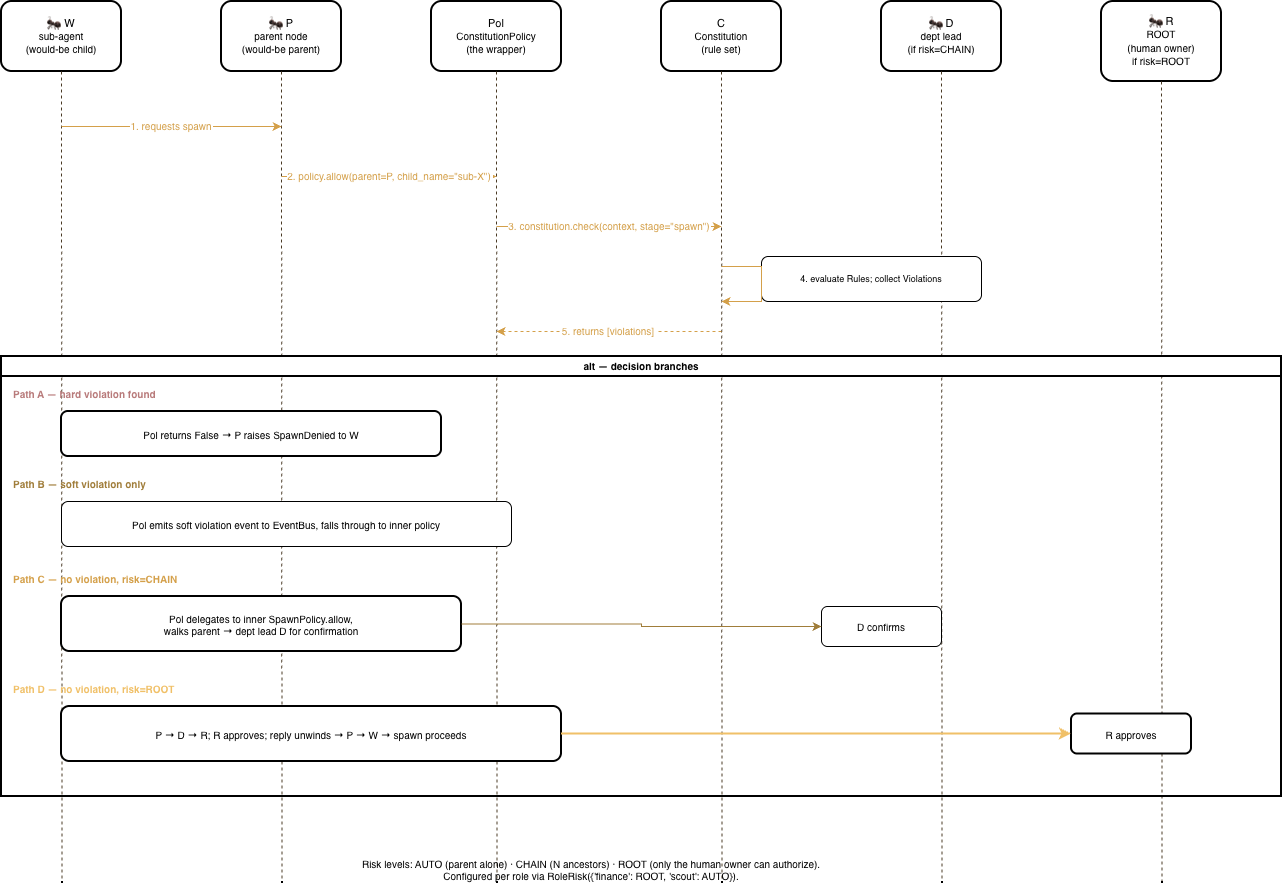

The diagram above was exported from draw.io. Its source (the exported page's mxGraphModel, read from the mxfile embedded in the PNG):
<mxGraphModel dx="1332" dy="833" grid="1" gridSize="10" guides="1" tooltips="1" connect="1" arrows="1" fold="1" page="1" pageScale="1" pageWidth="850" pageHeight="1100" math="0" shadow="0">
  <root>
    <mxCell id="0" />
    <mxCell id="1" parent="0" />
    <mxCell id="gj2l81YkfSKLiWlk1aE5-1" parent="1" style="rounded=1;whiteSpace=wrap;html=1;strokeWidth=2;fontSize=11;" value="🐜 W&lt;br/&gt;&lt;font style='font-size:10px'&gt;sub-agent&lt;br/&gt;(would-be child)&lt;/font&gt;" vertex="1">
      <mxGeometry height="70" width="120" x="60" y="40" as="geometry" />
    </mxCell>
    <mxCell id="gj2l81YkfSKLiWlk1aE5-2" parent="1" style="rounded=1;whiteSpace=wrap;html=1;strokeWidth=2;fontSize=11;" value="🐜 P&lt;br/&gt;&lt;font style='font-size:10px'&gt;parent node&lt;br/&gt;(would-be parent)&lt;/font&gt;" vertex="1">
      <mxGeometry height="70" width="120" x="280" y="40" as="geometry" />
    </mxCell>
    <mxCell id="gj2l81YkfSKLiWlk1aE5-3" parent="1" style="rounded=1;whiteSpace=wrap;html=1;strokeWidth=2;fontSize=11;" value="Pol&lt;br/&gt;&lt;font style='font-size:10px'&gt;ConstitutionPolicy&lt;br/&gt;(the wrapper)&lt;/font&gt;" vertex="1">
      <mxGeometry height="70" width="130" x="490" y="40" as="geometry" />
    </mxCell>
    <mxCell id="gj2l81YkfSKLiWlk1aE5-4" parent="1" style="rounded=1;whiteSpace=wrap;html=1;strokeWidth=2;fontSize=11;" value="C&lt;br/&gt;&lt;font style='font-size:10px'&gt;Constitution&lt;br/&gt;(rule set)&lt;/font&gt;" vertex="1">
      <mxGeometry height="70" width="120" x="720" y="40" as="geometry" />
    </mxCell>
    <mxCell id="gj2l81YkfSKLiWlk1aE5-5" parent="1" style="rounded=1;whiteSpace=wrap;html=1;strokeWidth=2;fontSize=11;" value="🐜 D&lt;br/&gt;&lt;font style='font-size:10px'&gt;dept lead&lt;br/&gt;(if risk=CHAIN)&lt;/font&gt;" vertex="1">
      <mxGeometry height="70" width="120" x="940" y="40" as="geometry" />
    </mxCell>
    <mxCell id="gj2l81YkfSKLiWlk1aE5-6" parent="1" style="rounded=1;whiteSpace=wrap;html=1;strokeWidth=2;fontSize=11;" value="🐜 R&lt;br/&gt;&lt;font style='font-size:10px'&gt;ROOT&lt;br/&gt;(human owner)&lt;br/&gt;if risk=ROOT&lt;/font&gt;" vertex="1">
      <mxGeometry height="80" width="120" x="1160" y="40" as="geometry" />
    </mxCell>
    <mxCell id="gj2l81YkfSKLiWlk1aE5-7" edge="1" parent="1" source="gj2l81YkfSKLiWlk1aE5-1" style="edgeStyle=none;rounded=0;strokeColor=#4a3a25;strokeWidth=1;dashed=1;endArrow=none;" target="gj2l81YkfSKLiWlk1aE5-8">
      <mxGeometry relative="1" as="geometry" />
    </mxCell>
    <mxCell id="gj2l81YkfSKLiWlk1aE5-8" parent="1" style="point;" value="" vertex="1">
      <mxGeometry height="1" width="1" x="120" y="920" as="geometry" />
    </mxCell>
    <mxCell id="gj2l81YkfSKLiWlk1aE5-9" edge="1" parent="1" source="gj2l81YkfSKLiWlk1aE5-2" style="edgeStyle=none;rounded=0;strokeColor=#4a3a25;strokeWidth=1;dashed=1;endArrow=none;" target="gj2l81YkfSKLiWlk1aE5-10">
      <mxGeometry relative="1" as="geometry" />
    </mxCell>
    <mxCell id="gj2l81YkfSKLiWlk1aE5-10" parent="1" style="point;" value="" vertex="1">
      <mxGeometry height="1" width="1" x="340" y="920" as="geometry" />
    </mxCell>
    <mxCell id="gj2l81YkfSKLiWlk1aE5-11" edge="1" parent="1" source="gj2l81YkfSKLiWlk1aE5-3" style="edgeStyle=none;rounded=0;strokeColor=#4a3a25;strokeWidth=1;dashed=1;endArrow=none;" target="gj2l81YkfSKLiWlk1aE5-12">
      <mxGeometry relative="1" as="geometry" />
    </mxCell>
    <mxCell id="gj2l81YkfSKLiWlk1aE5-12" parent="1" style="point;" value="" vertex="1">
      <mxGeometry height="1" width="1" x="555" y="920" as="geometry" />
    </mxCell>
    <mxCell id="gj2l81YkfSKLiWlk1aE5-13" edge="1" parent="1" source="gj2l81YkfSKLiWlk1aE5-4" style="edgeStyle=none;rounded=0;strokeColor=#4a3a25;strokeWidth=1;dashed=1;endArrow=none;" target="gj2l81YkfSKLiWlk1aE5-14">
      <mxGeometry relative="1" as="geometry" />
    </mxCell>
    <mxCell id="gj2l81YkfSKLiWlk1aE5-14" parent="1" style="point;" value="" vertex="1">
      <mxGeometry height="1" width="1" x="780" y="920" as="geometry" />
    </mxCell>
    <mxCell id="gj2l81YkfSKLiWlk1aE5-15" edge="1" parent="1" source="gj2l81YkfSKLiWlk1aE5-5" style="edgeStyle=none;rounded=0;strokeColor=#4a3a25;strokeWidth=1;dashed=1;endArrow=none;" target="gj2l81YkfSKLiWlk1aE5-16">
      <mxGeometry relative="1" as="geometry" />
    </mxCell>
    <mxCell id="gj2l81YkfSKLiWlk1aE5-16" parent="1" style="point;" value="" vertex="1">
      <mxGeometry height="1" width="1" x="1000" y="920" as="geometry" />
    </mxCell>
    <mxCell id="gj2l81YkfSKLiWlk1aE5-17" edge="1" parent="1" source="gj2l81YkfSKLiWlk1aE5-6" style="edgeStyle=none;rounded=0;strokeColor=#4a3a25;strokeWidth=1;dashed=1;endArrow=none;" target="gj2l81YkfSKLiWlk1aE5-18">
      <mxGeometry relative="1" as="geometry" />
    </mxCell>
    <mxCell id="gj2l81YkfSKLiWlk1aE5-18" parent="1" style="point;" value="" vertex="1">
      <mxGeometry height="1" width="1" x="1220" y="920" as="geometry" />
    </mxCell>
    <mxCell id="gj2l81YkfSKLiWlk1aE5-19" edge="1" parent="1" style="edgeStyle=orthogonalEdgeStyle;rounded=0;strokeColor=#d4a04a;fontColor=#d4a04a;fontSize=10;" value="1. requests spawn">
      <mxGeometry relative="1" as="geometry">
        <mxPoint x="120" y="165" as="sourcePoint" />
        <mxPoint x="340" y="165" as="targetPoint" />
      </mxGeometry>
    </mxCell>
    <mxCell id="gj2l81YkfSKLiWlk1aE5-20" edge="1" parent="1" style="edgeStyle=orthogonalEdgeStyle;rounded=0;strokeColor=#d4a04a;fontColor=#d4a04a;fontSize=10;" value="2. policy.allow(parent=P, child_name=&quot;sub-X&quot;)">
      <mxGeometry relative="1" as="geometry">
        <mxPoint x="340" y="215" as="sourcePoint" />
        <mxPoint x="555" y="215" as="targetPoint" />
      </mxGeometry>
    </mxCell>
    <mxCell id="gj2l81YkfSKLiWlk1aE5-21" edge="1" parent="1" style="edgeStyle=orthogonalEdgeStyle;rounded=0;strokeColor=#d4a04a;fontColor=#d4a04a;fontSize=10;" value="3. constitution.check(context, stage=&quot;spawn&quot;)">
      <mxGeometry relative="1" as="geometry">
        <mxPoint x="555" y="265" as="sourcePoint" />
        <mxPoint x="780" y="265" as="targetPoint" />
      </mxGeometry>
    </mxCell>
    <mxCell id="gj2l81YkfSKLiWlk1aE5-22" parent="1" style="rounded=1;whiteSpace=wrap;html=1;strokeWidth=1;fontSize=9;" value="4. evaluate Rules; collect Violations" vertex="1">
      <mxGeometry height="45" width="220" x="820" y="295" as="geometry" />
    </mxCell>
    <mxCell id="gj2l81YkfSKLiWlk1aE5-23" edge="1" parent="1" style="edgeStyle=orthogonalEdgeStyle;rounded=0;strokeColor=#d4a04a;exitX=1;exitY=0.5;exitDx=0;exitDy=0;entryX=1;entryY=1;entryDx=0;entryDy=0;">
      <mxGeometry relative="1" as="geometry">
        <Array as="points">
          <mxPoint x="820" y="305" />
          <mxPoint x="820" y="340" />
        </Array>
        <mxPoint x="780" y="305" as="sourcePoint" />
        <mxPoint x="780" y="340" as="targetPoint" />
      </mxGeometry>
    </mxCell>
    <mxCell id="gj2l81YkfSKLiWlk1aE5-24" edge="1" parent="1" style="edgeStyle=orthogonalEdgeStyle;rounded=0;strokeColor=#d4a04a;fontColor=#d4a04a;fontSize=10;dashed=1;" value="5. returns [violations]">
      <mxGeometry relative="1" as="geometry">
        <mxPoint x="780" y="370" as="sourcePoint" />
        <mxPoint x="555" y="370" as="targetPoint" />
      </mxGeometry>
    </mxCell>
    <mxCell id="gj2l81YkfSKLiWlk1aE5-25" parent="1" style="swimlane;startSize=20;strokeWidth=2;fontSize=10;" value="alt — decision branches" vertex="1">
      <mxGeometry height="440" width="1280" x="60" y="395" as="geometry" />
    </mxCell>
    <mxCell id="gj2l81YkfSKLiWlk1aE5-26" parent="gj2l81YkfSKLiWlk1aE5-25" style="text;html=1;strokeColor=none;fillColor=none;fontColor=#b87a7a;fontSize=10;fontStyle=1;" value="Path A — hard violation found" vertex="1">
      <mxGeometry height="25" width="300" x="10" y="25" as="geometry" />
    </mxCell>
    <mxCell id="gj2l81YkfSKLiWlk1aE5-27" parent="gj2l81YkfSKLiWlk1aE5-25" style="rounded=1;whiteSpace=wrap;html=1;strokeWidth=2;fontSize=10;" value="Pol returns False → P raises SpawnDenied to W" vertex="1">
      <mxGeometry height="45" width="380" x="60" y="55" as="geometry" />
    </mxCell>
    <mxCell id="gj2l81YkfSKLiWlk1aE5-28" parent="gj2l81YkfSKLiWlk1aE5-25" style="text;html=1;strokeColor=none;fillColor=none;fontColor=#a07d3a;fontSize=10;fontStyle=1;" value="Path B — soft violation only" vertex="1">
      <mxGeometry height="25" width="300" x="10" y="115" as="geometry" />
    </mxCell>
    <mxCell id="gj2l81YkfSKLiWlk1aE5-29" parent="gj2l81YkfSKLiWlk1aE5-25" style="rounded=1;whiteSpace=wrap;html=1;strokeWidth=1;fontSize=10;" value="Pol emits soft violation event to EventBus, falls through to inner policy" vertex="1">
      <mxGeometry height="45" width="450" x="60" y="145" as="geometry" />
    </mxCell>
    <mxCell id="gj2l81YkfSKLiWlk1aE5-30" parent="gj2l81YkfSKLiWlk1aE5-25" style="text;html=1;strokeColor=none;fillColor=none;fontColor=#d4a04a;fontSize=10;fontStyle=1;" value="Path C — no violation, risk=CHAIN" vertex="1">
      <mxGeometry height="25" width="350" x="10" y="210" as="geometry" />
    </mxCell>
    <mxCell id="gj2l81YkfSKLiWlk1aE5-31" parent="gj2l81YkfSKLiWlk1aE5-25" style="rounded=1;whiteSpace=wrap;html=1;strokeWidth=2;fontSize=10;" value="Pol delegates to inner SpawnPolicy.allow,&lt;br/&gt;walks parent → dept lead D for confirmation" vertex="1">
      <mxGeometry height="55" width="400" x="60" y="240" as="geometry" />
    </mxCell>
    <mxCell id="gj2l81YkfSKLiWlk1aE5-32" parent="gj2l81YkfSKLiWlk1aE5-25" style="rounded=1;whiteSpace=wrap;html=1;strokeWidth=1;fontSize=10;" value="D confirms" vertex="1">
      <mxGeometry height="40" width="120" x="820" y="250" as="geometry" />
    </mxCell>
    <mxCell id="gj2l81YkfSKLiWlk1aE5-33" edge="1" parent="gj2l81YkfSKLiWlk1aE5-25" source="gj2l81YkfSKLiWlk1aE5-31" style="edgeStyle=orthogonalEdgeStyle;rounded=0;strokeColor=#a07d3a;" target="gj2l81YkfSKLiWlk1aE5-32">
      <mxGeometry relative="1" as="geometry" />
    </mxCell>
    <mxCell id="gj2l81YkfSKLiWlk1aE5-34" parent="gj2l81YkfSKLiWlk1aE5-25" style="text;html=1;strokeColor=none;fillColor=none;fontColor=#f0c068;fontSize=10;fontStyle=1;" value="Path D — no violation, risk=ROOT" vertex="1">
      <mxGeometry height="25" width="350" x="10" y="320" as="geometry" />
    </mxCell>
    <mxCell id="gj2l81YkfSKLiWlk1aE5-35" parent="gj2l81YkfSKLiWlk1aE5-25" style="rounded=1;whiteSpace=wrap;html=1;strokeWidth=2;fontSize=10;" value="P → D → R; R approves; reply unwinds → P → W → spawn proceeds" vertex="1">
      <mxGeometry height="55" width="500" x="60" y="350" as="geometry" />
    </mxCell>
    <mxCell id="gj2l81YkfSKLiWlk1aE5-36" parent="gj2l81YkfSKLiWlk1aE5-25" style="rounded=1;whiteSpace=wrap;html=1;strokeWidth=2;fontSize=10;" value="R approves" vertex="1">
      <mxGeometry height="40" width="120" x="1070" y="357.5" as="geometry" />
    </mxCell>
    <mxCell id="gj2l81YkfSKLiWlk1aE5-37" edge="1" parent="gj2l81YkfSKLiWlk1aE5-25" source="gj2l81YkfSKLiWlk1aE5-35" style="edgeStyle=orthogonalEdgeStyle;rounded=0;strokeColor=#f0c068;strokeWidth=2;" target="gj2l81YkfSKLiWlk1aE5-36">
      <mxGeometry relative="1" as="geometry" />
    </mxCell>
    <mxCell id="gj2l81YkfSKLiWlk1aE5-38" parent="1" style="text;html=1;align=center;verticalAlign=middle;whiteSpace=wrap;rounded=1;fontSize=10;" value="Risk levels: AUTO (parent alone) · CHAIN (N ancestors) · ROOT (only the human owner can authorize).&lt;br/&gt;Configured per role via RoleRisk({'finance': ROOT, 'scout': AUTO})." vertex="1">
      <mxGeometry height="55" width="700" x="300" y="880" as="geometry" />
    </mxCell>
  </root>
</mxGraphModel>